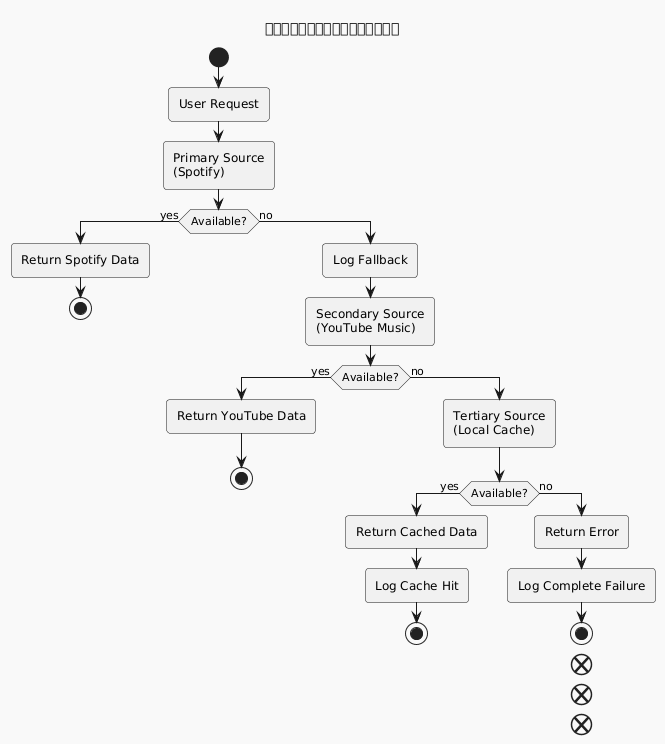

The diagram above was rendered by PlantUML. Its source (embedded in the PNG):
@startuml

skinparam BackgroundColor F9F9F9
skinparam shadowing false
skinparam RoundCorner 7
skinparam ArrowColor 191919
skinparam FontColor 191919
skinparam SequenceLifeLineBorderColor 393939
skinparam SequenceGroupHeaderFontColor 191919
skinparam SequenceGroupFontColor 393939
skinparam SequenceGroupBorderColor 393939
skinparam SequenceGroupBorderThickness 1

skinparam sequenceDivider {
    BorderColor 191919
    BorderThickness 1
    FontColor 191919
}

skinparam participant {
    BackgroundColor E55756
    BorderColor 191919
    FontColor F9F9F9
    BorderThickness 1.5
}

skinparam database {
    BackgroundColor A4DBD8
    BorderColor 191919
    FontColor 191919
}

skinparam entity {
    BackgroundColor EFBABC
    BorderColor 191919
    FontColor 191919
}

skinparam note {
    BackgroundColor e5e5e5
    BorderColor 191919
    FontColor 191919
    BorderThickness 1.5
}

skinparam actor {
    BackgroundColor 191919
    BorderColor 191919
    FontColor 191919
}

skinparam boundary {
    BackgroundColor EFBABC
    BorderColor 191919
    FontColor 191919
}

skinparam control {
    BackgroundColor EFBABC
    BorderColor 191919
    FontColor 191919
}

skinparam collections {
    BackgroundColor E55756
    BorderColor 191919
    FontColor 191919
    BorderThickness 1.5
}

skinparam queue {
    BackgroundColor E55756
    BorderColor 191919
    FontColor FFF
    BorderThickness 1.5
}

title กลยุทธ์หลายแหล่ง
start

:User Request;

:Primary Source\n(Spotify);

if (Available?) then (yes)
  :Return Spotify Data;
  stop
else (no)
  :Log Fallback;
  :Secondary Source\n(YouTube Music);

  if (Available?) then (yes)
    :Return YouTube Data;
    stop
  else (no)
    :Tertiary Source\n(Local Cache);

    if (Available?) then (yes)
      :Return Cached Data;
      :Log Cache Hit;
      stop
    else (no)
      :Return Error;
      :Log Complete Failure;
      stop
    end
  end
end

@enduml